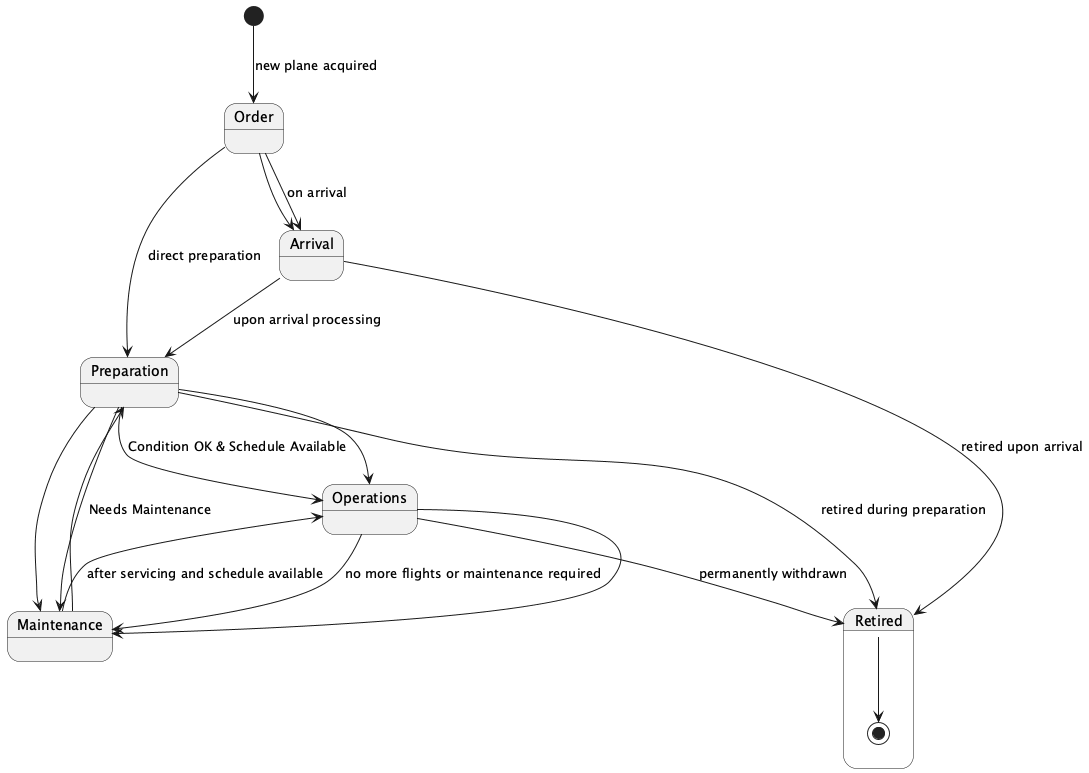

The diagram above was rendered by PlantUML. Its source (embedded in the PNG):
@startuml
state Order {
}
state Arrival {
  Order --> Arrival : on arrival
}
state Preparation {
  Arrival --> Preparation : upon arrival processing
  Order --> Preparation : direct preparation
}
state Operations {
  Preparation --> Operations : Condition OK & Schedule Available
  Maintenance --> Operations : after servicing and schedule available
}
state Maintenance {
  Preparation --> Maintenance : Needs Maintenance
  Operations --> Maintenance : no more flights or maintenance required
}
state Retired {
  Retired --> [*]
}

[*] --> Order : new plane acquired
Order --> Arrival
Preparation --> Operations
Preparation --> Maintenance
Operations --> Maintenance
Maintenance --> Preparation
Operations --> Retired : permanently withdrawn
Preparation --> Retired : retired during preparation
Arrival --> Retired : retired upon arrival
@enduml